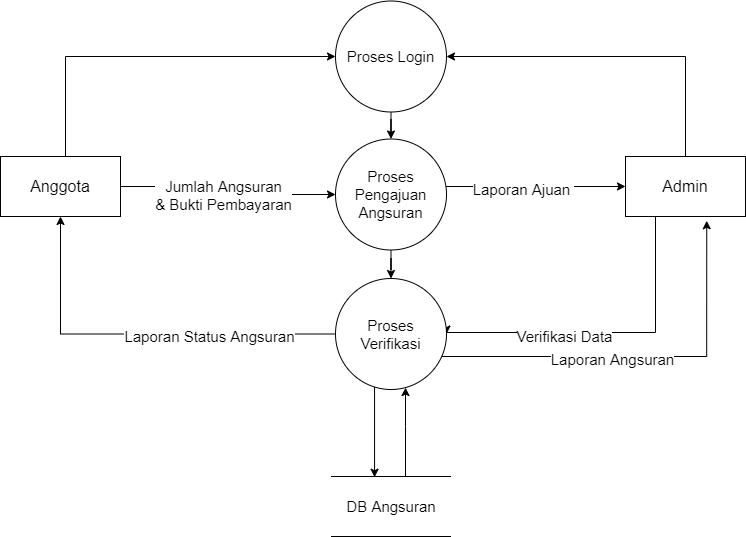

The diagram above was exported from draw.io. Its source (the exported page's mxGraphModel, read from the mxfile embedded in the PNG):
<mxGraphModel dx="473" dy="582" grid="1" gridSize="10" guides="1" tooltips="1" connect="1" arrows="1" fold="1" page="1" pageScale="1" pageWidth="850" pageHeight="1100" math="0" shadow="0">
  <root>
    <mxCell id="0" />
    <mxCell id="1" parent="0" />
    <mxCell id="wvRDrTzZZaayjnKNQkT4-1" style="edgeStyle=orthogonalEdgeStyle;rounded=0;orthogonalLoop=1;jettySize=auto;html=1;entryX=0;entryY=0.5;entryDx=0;entryDy=0;fontSize=16;" edge="1" parent="1" source="wvRDrTzZZaayjnKNQkT4-4" target="wvRDrTzZZaayjnKNQkT4-6">
      <mxGeometry relative="1" as="geometry">
        <Array as="points">
          <mxPoint x="1220" y="330" />
        </Array>
      </mxGeometry>
    </mxCell>
    <mxCell id="wvRDrTzZZaayjnKNQkT4-2" style="edgeStyle=orthogonalEdgeStyle;rounded=0;orthogonalLoop=1;jettySize=auto;html=1;fontSize=15;" edge="1" parent="1" source="wvRDrTzZZaayjnKNQkT4-4" target="wvRDrTzZZaayjnKNQkT4-14">
      <mxGeometry relative="1" as="geometry" />
    </mxCell>
    <mxCell id="wvRDrTzZZaayjnKNQkT4-3" value="Jumlah Angsuran&lt;br&gt;&amp;amp; Bukti Pembayaran" style="edgeLabel;html=1;align=center;verticalAlign=middle;resizable=0;points=[];fontSize=15;" vertex="1" connectable="0" parent="wvRDrTzZZaayjnKNQkT4-2">
      <mxGeometry x="0.2775" y="-2" relative="1" as="geometry">
        <mxPoint x="-32" y="-2" as="offset" />
      </mxGeometry>
    </mxCell>
    <mxCell id="wvRDrTzZZaayjnKNQkT4-4" value="&lt;font style=&quot;font-size: 16px;&quot;&gt;Anggota&lt;/font&gt;" style="rounded=0;whiteSpace=wrap;html=1;" vertex="1" parent="1">
      <mxGeometry x="1155" y="430" width="120" height="60" as="geometry" />
    </mxCell>
    <mxCell id="wvRDrTzZZaayjnKNQkT4-5" style="edgeStyle=orthogonalEdgeStyle;rounded=0;orthogonalLoop=1;jettySize=auto;html=1;fontSize=15;" edge="1" parent="1" source="wvRDrTzZZaayjnKNQkT4-6" target="wvRDrTzZZaayjnKNQkT4-14">
      <mxGeometry relative="1" as="geometry" />
    </mxCell>
    <mxCell id="wvRDrTzZZaayjnKNQkT4-6" value="&lt;font style=&quot;font-size: 15px;&quot;&gt;Proses Login&lt;/font&gt;" style="ellipse;whiteSpace=wrap;html=1;aspect=fixed;" vertex="1" parent="1">
      <mxGeometry x="1490" y="274.5" width="111" height="111" as="geometry" />
    </mxCell>
    <mxCell id="wvRDrTzZZaayjnKNQkT4-7" style="edgeStyle=orthogonalEdgeStyle;rounded=0;orthogonalLoop=1;jettySize=auto;html=1;entryX=1;entryY=0.5;entryDx=0;entryDy=0;fontSize=15;" edge="1" parent="1" source="wvRDrTzZZaayjnKNQkT4-10" target="wvRDrTzZZaayjnKNQkT4-6">
      <mxGeometry relative="1" as="geometry">
        <Array as="points">
          <mxPoint x="1840" y="330" />
        </Array>
      </mxGeometry>
    </mxCell>
    <mxCell id="wvRDrTzZZaayjnKNQkT4-8" style="edgeStyle=orthogonalEdgeStyle;rounded=0;orthogonalLoop=1;jettySize=auto;html=1;entryX=1;entryY=0.5;entryDx=0;entryDy=0;fontSize=15;" edge="1" parent="1" source="wvRDrTzZZaayjnKNQkT4-10" target="wvRDrTzZZaayjnKNQkT4-20">
      <mxGeometry relative="1" as="geometry">
        <Array as="points">
          <mxPoint x="1810" y="606" />
          <mxPoint x="1601" y="606" />
        </Array>
      </mxGeometry>
    </mxCell>
    <mxCell id="wvRDrTzZZaayjnKNQkT4-9" value="Verifikasi Data" style="edgeLabel;html=1;align=center;verticalAlign=middle;resizable=0;points=[];fontSize=15;" vertex="1" connectable="0" parent="wvRDrTzZZaayjnKNQkT4-8">
      <mxGeometry x="0.2716" y="7" relative="1" as="geometry">
        <mxPoint y="-4" as="offset" />
      </mxGeometry>
    </mxCell>
    <mxCell id="wvRDrTzZZaayjnKNQkT4-10" value="&lt;font style=&quot;font-size: 16px;&quot;&gt;Admin&lt;/font&gt;" style="rounded=0;whiteSpace=wrap;html=1;" vertex="1" parent="1">
      <mxGeometry x="1780" y="430" width="120" height="60" as="geometry" />
    </mxCell>
    <mxCell id="wvRDrTzZZaayjnKNQkT4-11" style="edgeStyle=orthogonalEdgeStyle;rounded=0;orthogonalLoop=1;jettySize=auto;html=1;fontSize=15;" edge="1" parent="1" source="wvRDrTzZZaayjnKNQkT4-14" target="wvRDrTzZZaayjnKNQkT4-10">
      <mxGeometry relative="1" as="geometry">
        <Array as="points">
          <mxPoint x="1690" y="460" />
          <mxPoint x="1690" y="460" />
        </Array>
      </mxGeometry>
    </mxCell>
    <mxCell id="wvRDrTzZZaayjnKNQkT4-12" value="Laporan Ajuan&amp;nbsp;" style="edgeLabel;html=1;align=center;verticalAlign=middle;resizable=0;points=[];fontSize=15;" vertex="1" connectable="0" parent="wvRDrTzZZaayjnKNQkT4-11">
      <mxGeometry x="-0.1471" y="-2" relative="1" as="geometry">
        <mxPoint as="offset" />
      </mxGeometry>
    </mxCell>
    <mxCell id="wvRDrTzZZaayjnKNQkT4-13" style="edgeStyle=orthogonalEdgeStyle;rounded=0;orthogonalLoop=1;jettySize=auto;html=1;fontSize=15;" edge="1" parent="1" source="wvRDrTzZZaayjnKNQkT4-14" target="wvRDrTzZZaayjnKNQkT4-20">
      <mxGeometry relative="1" as="geometry" />
    </mxCell>
    <mxCell id="wvRDrTzZZaayjnKNQkT4-14" value="&lt;font style=&quot;font-size: 15px;&quot;&gt;Proses Pengajuan Angsuran&lt;/font&gt;" style="ellipse;whiteSpace=wrap;html=1;aspect=fixed;" vertex="1" parent="1">
      <mxGeometry x="1490" y="412.5" width="111" height="111" as="geometry" />
    </mxCell>
    <mxCell id="wvRDrTzZZaayjnKNQkT4-15" style="edgeStyle=orthogonalEdgeStyle;rounded=0;orthogonalLoop=1;jettySize=auto;html=1;entryX=0.5;entryY=1;entryDx=0;entryDy=0;fontSize=15;" edge="1" parent="1" source="wvRDrTzZZaayjnKNQkT4-20" target="wvRDrTzZZaayjnKNQkT4-4">
      <mxGeometry relative="1" as="geometry" />
    </mxCell>
    <mxCell id="wvRDrTzZZaayjnKNQkT4-16" value="Laporan Status Angsuran" style="edgeLabel;html=1;align=center;verticalAlign=middle;resizable=0;points=[];fontSize=15;" vertex="1" connectable="0" parent="wvRDrTzZZaayjnKNQkT4-15">
      <mxGeometry x="-0.1355" y="2" relative="1" as="geometry">
        <mxPoint x="43" as="offset" />
      </mxGeometry>
    </mxCell>
    <mxCell id="wvRDrTzZZaayjnKNQkT4-17" style="edgeStyle=orthogonalEdgeStyle;rounded=0;orthogonalLoop=1;jettySize=auto;html=1;entryX=0.363;entryY=0.012;entryDx=0;entryDy=0;fontSize=15;entryPerimeter=0;" edge="1" parent="1" source="wvRDrTzZZaayjnKNQkT4-20" target="wvRDrTzZZaayjnKNQkT4-22">
      <mxGeometry relative="1" as="geometry">
        <Array as="points">
          <mxPoint x="1530" y="751" />
        </Array>
      </mxGeometry>
    </mxCell>
    <mxCell id="wvRDrTzZZaayjnKNQkT4-18" style="edgeStyle=orthogonalEdgeStyle;rounded=0;orthogonalLoop=1;jettySize=auto;html=1;entryX=0.677;entryY=1.071;entryDx=0;entryDy=0;entryPerimeter=0;fontSize=15;" edge="1" parent="1" source="wvRDrTzZZaayjnKNQkT4-20" target="wvRDrTzZZaayjnKNQkT4-10">
      <mxGeometry relative="1" as="geometry">
        <Array as="points">
          <mxPoint x="1861" y="630" />
        </Array>
      </mxGeometry>
    </mxCell>
    <mxCell id="wvRDrTzZZaayjnKNQkT4-19" value="Laporan Angsuran" style="edgeLabel;html=1;align=center;verticalAlign=middle;resizable=0;points=[];fontSize=15;" vertex="1" connectable="0" parent="wvRDrTzZZaayjnKNQkT4-18">
      <mxGeometry x="-0.1494" y="-2" relative="1" as="geometry">
        <mxPoint as="offset" />
      </mxGeometry>
    </mxCell>
    <mxCell id="wvRDrTzZZaayjnKNQkT4-20" value="&lt;font style=&quot;font-size: 15px;&quot;&gt;Proses Verifikasi&lt;/font&gt;" style="ellipse;whiteSpace=wrap;html=1;aspect=fixed;" vertex="1" parent="1">
      <mxGeometry x="1490" y="552" width="111" height="111" as="geometry" />
    </mxCell>
    <mxCell id="wvRDrTzZZaayjnKNQkT4-21" style="edgeStyle=orthogonalEdgeStyle;rounded=0;orthogonalLoop=1;jettySize=auto;html=1;fontSize=15;" edge="1" parent="1" source="wvRDrTzZZaayjnKNQkT4-22" target="wvRDrTzZZaayjnKNQkT4-20">
      <mxGeometry relative="1" as="geometry">
        <Array as="points">
          <mxPoint x="1560" y="700" />
          <mxPoint x="1560" y="700" />
        </Array>
      </mxGeometry>
    </mxCell>
    <mxCell id="wvRDrTzZZaayjnKNQkT4-22" value="DB Angsuran" style="shape=partialRectangle;whiteSpace=wrap;html=1;left=0;right=0;fillColor=none;fontSize=15;" vertex="1" parent="1">
      <mxGeometry x="1485.5" y="750" width="120" height="60" as="geometry" />
    </mxCell>
  </root>
</mxGraphModel>